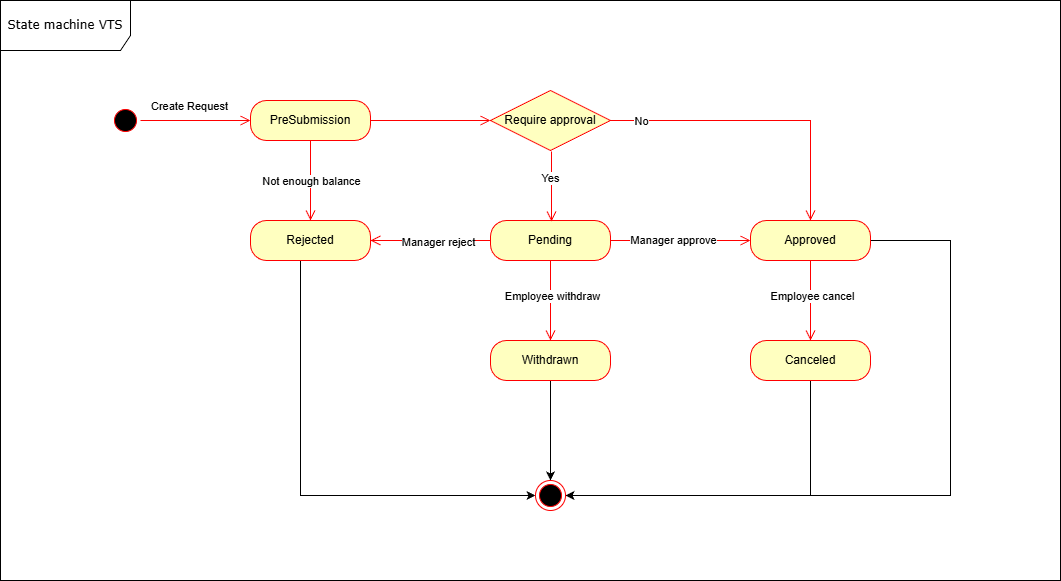

The diagram above was exported from draw.io. Its source (the exported page's mxGraphModel, read from the mxfile embedded in the PNG):
<mxGraphModel dx="2305" dy="1103" grid="1" gridSize="10" guides="1" tooltips="1" connect="1" arrows="1" fold="1" page="1" pageScale="1" pageWidth="1100" pageHeight="850" background="none" math="0" shadow="0">
  <root>
    <mxCell id="0" />
    <mxCell id="1" parent="0" />
    <mxCell id="382b91b5511bd0f7-1" value="" style="ellipse;html=1;shape=startState;fillColor=#000000;strokeColor=#ff0000;rounded=1;shadow=0;comic=0;labelBackgroundColor=none;fontFamily=Verdana;fontSize=12;fontColor=#000000;align=center;direction=south;" parent="1" vertex="1">
      <mxGeometry x="130" y="135" width="30" height="30" as="geometry" />
    </mxCell>
    <mxCell id="2a3bc250acf0617d-8" value="State machine VTS" style="shape=umlFrame;whiteSpace=wrap;html=1;rounded=1;shadow=0;comic=0;labelBackgroundColor=none;strokeWidth=1;fontFamily=Verdana;fontSize=12;align=center;width=130;height=50;" parent="1" vertex="1">
      <mxGeometry x="20" y="30" width="1060" height="580" as="geometry" />
    </mxCell>
    <mxCell id="2a3bc250acf0617d-9" style="edgeStyle=orthogonalEdgeStyle;html=1;labelBackgroundColor=none;endArrow=open;endSize=8;strokeColor=#ff0000;fontFamily=Verdana;fontSize=12;align=left;entryX=0;entryY=0.5;entryDx=0;entryDy=0;" parent="1" source="382b91b5511bd0f7-1" target="ICvQmgzOSl5tS2FJ_k2v-4" edge="1">
      <mxGeometry relative="1" as="geometry">
        <mxPoint x="290" y="150" as="targetPoint" />
      </mxGeometry>
    </mxCell>
    <mxCell id="ICvQmgzOSl5tS2FJ_k2v-3" value="Create Request" style="edgeLabel;html=1;align=center;verticalAlign=middle;resizable=0;points=[];" vertex="1" connectable="0" parent="2a3bc250acf0617d-9">
      <mxGeometry x="0.1667" y="3" relative="1" as="geometry">
        <mxPoint x="-16" y="-12" as="offset" />
      </mxGeometry>
    </mxCell>
    <mxCell id="ICvQmgzOSl5tS2FJ_k2v-4" value="PreSubmission" style="rounded=1;whiteSpace=wrap;html=1;arcSize=40;fontColor=#000000;fillColor=#ffffc0;strokeColor=#ff0000;" vertex="1" parent="1">
      <mxGeometry x="270" y="130" width="120" height="40" as="geometry" />
    </mxCell>
    <mxCell id="ICvQmgzOSl5tS2FJ_k2v-5" value="" style="edgeStyle=orthogonalEdgeStyle;html=1;verticalAlign=bottom;endArrow=open;endSize=8;strokeColor=#ff0000;rounded=0;" edge="1" source="ICvQmgzOSl5tS2FJ_k2v-4" parent="1" target="ICvQmgzOSl5tS2FJ_k2v-7">
      <mxGeometry relative="1" as="geometry">
        <mxPoint x="350" y="230" as="targetPoint" />
      </mxGeometry>
    </mxCell>
    <mxCell id="ICvQmgzOSl5tS2FJ_k2v-7" value="Require approval" style="rhombus;whiteSpace=wrap;html=1;fontColor=#000000;fillColor=#ffffc0;strokeColor=#ff0000;" vertex="1" parent="1">
      <mxGeometry x="510" y="120" width="120" height="60" as="geometry" />
    </mxCell>
    <mxCell id="ICvQmgzOSl5tS2FJ_k2v-10" value="Pending" style="rounded=1;whiteSpace=wrap;html=1;arcSize=40;fontColor=#000000;fillColor=#ffffc0;strokeColor=#ff0000;" vertex="1" parent="1">
      <mxGeometry x="510" y="250" width="120" height="40" as="geometry" />
    </mxCell>
    <mxCell id="ICvQmgzOSl5tS2FJ_k2v-11" value="" style="edgeStyle=orthogonalEdgeStyle;html=1;verticalAlign=bottom;endArrow=open;endSize=8;strokeColor=#ff0000;rounded=0;" edge="1" source="ICvQmgzOSl5tS2FJ_k2v-10" parent="1" target="ICvQmgzOSl5tS2FJ_k2v-13">
      <mxGeometry relative="1" as="geometry">
        <mxPoint x="570" y="360" as="targetPoint" />
      </mxGeometry>
    </mxCell>
    <mxCell id="ICvQmgzOSl5tS2FJ_k2v-12" value="Manager approve" style="edgeLabel;html=1;align=center;verticalAlign=middle;resizable=0;points=[];" vertex="1" connectable="0" parent="ICvQmgzOSl5tS2FJ_k2v-11">
      <mxGeometry x="-0.1143" y="1" relative="1" as="geometry">
        <mxPoint as="offset" />
      </mxGeometry>
    </mxCell>
    <mxCell id="ICvQmgzOSl5tS2FJ_k2v-48" style="edgeStyle=orthogonalEdgeStyle;rounded=0;orthogonalLoop=1;jettySize=auto;html=1;entryX=1;entryY=0.5;entryDx=0;entryDy=0;" edge="1" parent="1" source="ICvQmgzOSl5tS2FJ_k2v-13" target="ICvQmgzOSl5tS2FJ_k2v-44">
      <mxGeometry relative="1" as="geometry">
        <Array as="points">
          <mxPoint x="970" y="270" />
          <mxPoint x="970" y="525" />
        </Array>
      </mxGeometry>
    </mxCell>
    <mxCell id="ICvQmgzOSl5tS2FJ_k2v-13" value="Approved" style="rounded=1;whiteSpace=wrap;html=1;arcSize=40;fontColor=#000000;fillColor=#ffffc0;strokeColor=#ff0000;" vertex="1" parent="1">
      <mxGeometry x="770" y="250" width="120" height="40" as="geometry" />
    </mxCell>
    <mxCell id="ICvQmgzOSl5tS2FJ_k2v-16" value="" style="edgeStyle=orthogonalEdgeStyle;html=1;verticalAlign=bottom;endArrow=open;endSize=8;strokeColor=#ff0000;rounded=0;exitX=0.5;exitY=1;exitDx=0;exitDy=0;entryX=0.5;entryY=0;entryDx=0;entryDy=0;" edge="1" parent="1">
      <mxGeometry relative="1" as="geometry">
        <mxPoint x="571" y="251" as="targetPoint" />
        <mxPoint x="571" y="181" as="sourcePoint" />
      </mxGeometry>
    </mxCell>
    <mxCell id="ICvQmgzOSl5tS2FJ_k2v-17" value="Yes" style="edgeLabel;html=1;align=center;verticalAlign=middle;resizable=0;points=[];" vertex="1" connectable="0" parent="ICvQmgzOSl5tS2FJ_k2v-16">
      <mxGeometry x="-0.2571" y="-2" relative="1" as="geometry">
        <mxPoint as="offset" />
      </mxGeometry>
    </mxCell>
    <mxCell id="ICvQmgzOSl5tS2FJ_k2v-22" value="" style="edgeStyle=orthogonalEdgeStyle;html=1;verticalAlign=bottom;endArrow=open;endSize=8;strokeColor=#ff0000;rounded=0;exitX=0;exitY=0.5;exitDx=0;exitDy=0;entryX=1;entryY=0.5;entryDx=0;entryDy=0;" edge="1" parent="1" source="ICvQmgzOSl5tS2FJ_k2v-10" target="ICvQmgzOSl5tS2FJ_k2v-24">
      <mxGeometry relative="1" as="geometry">
        <mxPoint x="380" y="270" as="targetPoint" />
        <mxPoint x="450" y="300" as="sourcePoint" />
      </mxGeometry>
    </mxCell>
    <mxCell id="ICvQmgzOSl5tS2FJ_k2v-23" value="Manager reject" style="edgeLabel;html=1;align=center;verticalAlign=middle;resizable=0;points=[];" vertex="1" connectable="0" parent="ICvQmgzOSl5tS2FJ_k2v-22">
      <mxGeometry x="-0.1143" y="1" relative="1" as="geometry">
        <mxPoint as="offset" />
      </mxGeometry>
    </mxCell>
    <mxCell id="ICvQmgzOSl5tS2FJ_k2v-47" style="edgeStyle=orthogonalEdgeStyle;rounded=0;orthogonalLoop=1;jettySize=auto;html=1;entryX=0;entryY=0.5;entryDx=0;entryDy=0;" edge="1" parent="1" source="ICvQmgzOSl5tS2FJ_k2v-24" target="ICvQmgzOSl5tS2FJ_k2v-44">
      <mxGeometry relative="1" as="geometry">
        <Array as="points">
          <mxPoint x="320" y="525" />
        </Array>
      </mxGeometry>
    </mxCell>
    <mxCell id="ICvQmgzOSl5tS2FJ_k2v-24" value="Rejected" style="rounded=1;whiteSpace=wrap;html=1;arcSize=40;fontColor=#000000;fillColor=#ffffc0;strokeColor=#ff0000;" vertex="1" parent="1">
      <mxGeometry x="270" y="250" width="120" height="40" as="geometry" />
    </mxCell>
    <mxCell id="ICvQmgzOSl5tS2FJ_k2v-28" value="" style="edgeStyle=orthogonalEdgeStyle;html=1;verticalAlign=bottom;endArrow=open;endSize=8;strokeColor=#ff0000;rounded=0;exitX=0.5;exitY=1;exitDx=0;exitDy=0;entryX=0.5;entryY=0;entryDx=0;entryDy=0;" edge="1" parent="1" source="ICvQmgzOSl5tS2FJ_k2v-4" target="ICvQmgzOSl5tS2FJ_k2v-24">
      <mxGeometry relative="1" as="geometry">
        <mxPoint x="490" y="190" as="targetPoint" />
        <mxPoint x="370" y="190" as="sourcePoint" />
      </mxGeometry>
    </mxCell>
    <mxCell id="ICvQmgzOSl5tS2FJ_k2v-31" value="Not enough balance" style="edgeLabel;html=1;align=center;verticalAlign=middle;resizable=0;points=[];" vertex="1" connectable="0" parent="ICvQmgzOSl5tS2FJ_k2v-28">
      <mxGeometry x="-0.425" y="-3" relative="1" as="geometry">
        <mxPoint x="3" y="17" as="offset" />
      </mxGeometry>
    </mxCell>
    <mxCell id="ICvQmgzOSl5tS2FJ_k2v-33" value="" style="edgeStyle=orthogonalEdgeStyle;html=1;verticalAlign=bottom;endArrow=open;endSize=8;strokeColor=#ff0000;rounded=0;exitX=1;exitY=0.5;exitDx=0;exitDy=0;entryX=0.5;entryY=0;entryDx=0;entryDy=0;" edge="1" parent="1" source="ICvQmgzOSl5tS2FJ_k2v-7" target="ICvQmgzOSl5tS2FJ_k2v-13">
      <mxGeometry relative="1" as="geometry">
        <mxPoint x="750" y="260" as="targetPoint" />
        <mxPoint x="750" y="190" as="sourcePoint" />
      </mxGeometry>
    </mxCell>
    <mxCell id="ICvQmgzOSl5tS2FJ_k2v-34" value="No" style="edgeLabel;html=1;align=center;verticalAlign=middle;resizable=0;points=[];" vertex="1" connectable="0" parent="ICvQmgzOSl5tS2FJ_k2v-33">
      <mxGeometry x="-0.2571" y="-2" relative="1" as="geometry">
        <mxPoint x="-81" y="-2" as="offset" />
      </mxGeometry>
    </mxCell>
    <mxCell id="ICvQmgzOSl5tS2FJ_k2v-36" value="" style="edgeStyle=orthogonalEdgeStyle;html=1;verticalAlign=bottom;endArrow=open;endSize=8;strokeColor=#ff0000;rounded=0;exitX=0.5;exitY=1;exitDx=0;exitDy=0;entryX=0.5;entryY=0;entryDx=0;entryDy=0;" edge="1" parent="1" source="ICvQmgzOSl5tS2FJ_k2v-10" target="ICvQmgzOSl5tS2FJ_k2v-38">
      <mxGeometry relative="1" as="geometry">
        <mxPoint x="570" y="360" as="targetPoint" />
        <mxPoint x="650" y="430" as="sourcePoint" />
      </mxGeometry>
    </mxCell>
    <mxCell id="ICvQmgzOSl5tS2FJ_k2v-37" value="Employee withdraw" style="edgeLabel;html=1;align=center;verticalAlign=middle;resizable=0;points=[];" vertex="1" connectable="0" parent="ICvQmgzOSl5tS2FJ_k2v-36">
      <mxGeometry x="-0.1143" y="1" relative="1" as="geometry">
        <mxPoint as="offset" />
      </mxGeometry>
    </mxCell>
    <mxCell id="ICvQmgzOSl5tS2FJ_k2v-45" style="edgeStyle=orthogonalEdgeStyle;rounded=0;orthogonalLoop=1;jettySize=auto;html=1;" edge="1" parent="1" source="ICvQmgzOSl5tS2FJ_k2v-38" target="ICvQmgzOSl5tS2FJ_k2v-44">
      <mxGeometry relative="1" as="geometry" />
    </mxCell>
    <mxCell id="ICvQmgzOSl5tS2FJ_k2v-38" value="Withdrawn" style="rounded=1;whiteSpace=wrap;html=1;arcSize=40;fontColor=#000000;fillColor=#ffffc0;strokeColor=#ff0000;" vertex="1" parent="1">
      <mxGeometry x="510" y="370" width="120" height="40" as="geometry" />
    </mxCell>
    <mxCell id="ICvQmgzOSl5tS2FJ_k2v-40" value="" style="edgeStyle=orthogonalEdgeStyle;html=1;verticalAlign=bottom;endArrow=open;endSize=8;strokeColor=#ff0000;rounded=0;exitX=0.5;exitY=1;exitDx=0;exitDy=0;entryX=0.5;entryY=0;entryDx=0;entryDy=0;" edge="1" parent="1" source="ICvQmgzOSl5tS2FJ_k2v-13" target="ICvQmgzOSl5tS2FJ_k2v-42">
      <mxGeometry relative="1" as="geometry">
        <mxPoint x="830" y="370" as="targetPoint" />
        <mxPoint x="810" y="360" as="sourcePoint" />
      </mxGeometry>
    </mxCell>
    <mxCell id="ICvQmgzOSl5tS2FJ_k2v-41" value="Employee cancel" style="edgeLabel;html=1;align=center;verticalAlign=middle;resizable=0;points=[];" vertex="1" connectable="0" parent="ICvQmgzOSl5tS2FJ_k2v-40">
      <mxGeometry x="-0.1143" y="1" relative="1" as="geometry">
        <mxPoint as="offset" />
      </mxGeometry>
    </mxCell>
    <mxCell id="ICvQmgzOSl5tS2FJ_k2v-46" style="edgeStyle=orthogonalEdgeStyle;rounded=0;orthogonalLoop=1;jettySize=auto;html=1;entryX=1;entryY=0.5;entryDx=0;entryDy=0;" edge="1" parent="1" source="ICvQmgzOSl5tS2FJ_k2v-42" target="ICvQmgzOSl5tS2FJ_k2v-44">
      <mxGeometry relative="1" as="geometry">
        <Array as="points">
          <mxPoint x="830" y="525" />
        </Array>
      </mxGeometry>
    </mxCell>
    <mxCell id="ICvQmgzOSl5tS2FJ_k2v-42" value="Canceled" style="rounded=1;whiteSpace=wrap;html=1;arcSize=40;fontColor=#000000;fillColor=#ffffc0;strokeColor=#ff0000;" vertex="1" parent="1">
      <mxGeometry x="770" y="370" width="120" height="40" as="geometry" />
    </mxCell>
    <mxCell id="ICvQmgzOSl5tS2FJ_k2v-44" value="" style="ellipse;html=1;shape=endState;fillColor=#000000;strokeColor=#ff0000;" vertex="1" parent="1">
      <mxGeometry x="555" y="510" width="30" height="30" as="geometry" />
    </mxCell>
  </root>
</mxGraphModel>